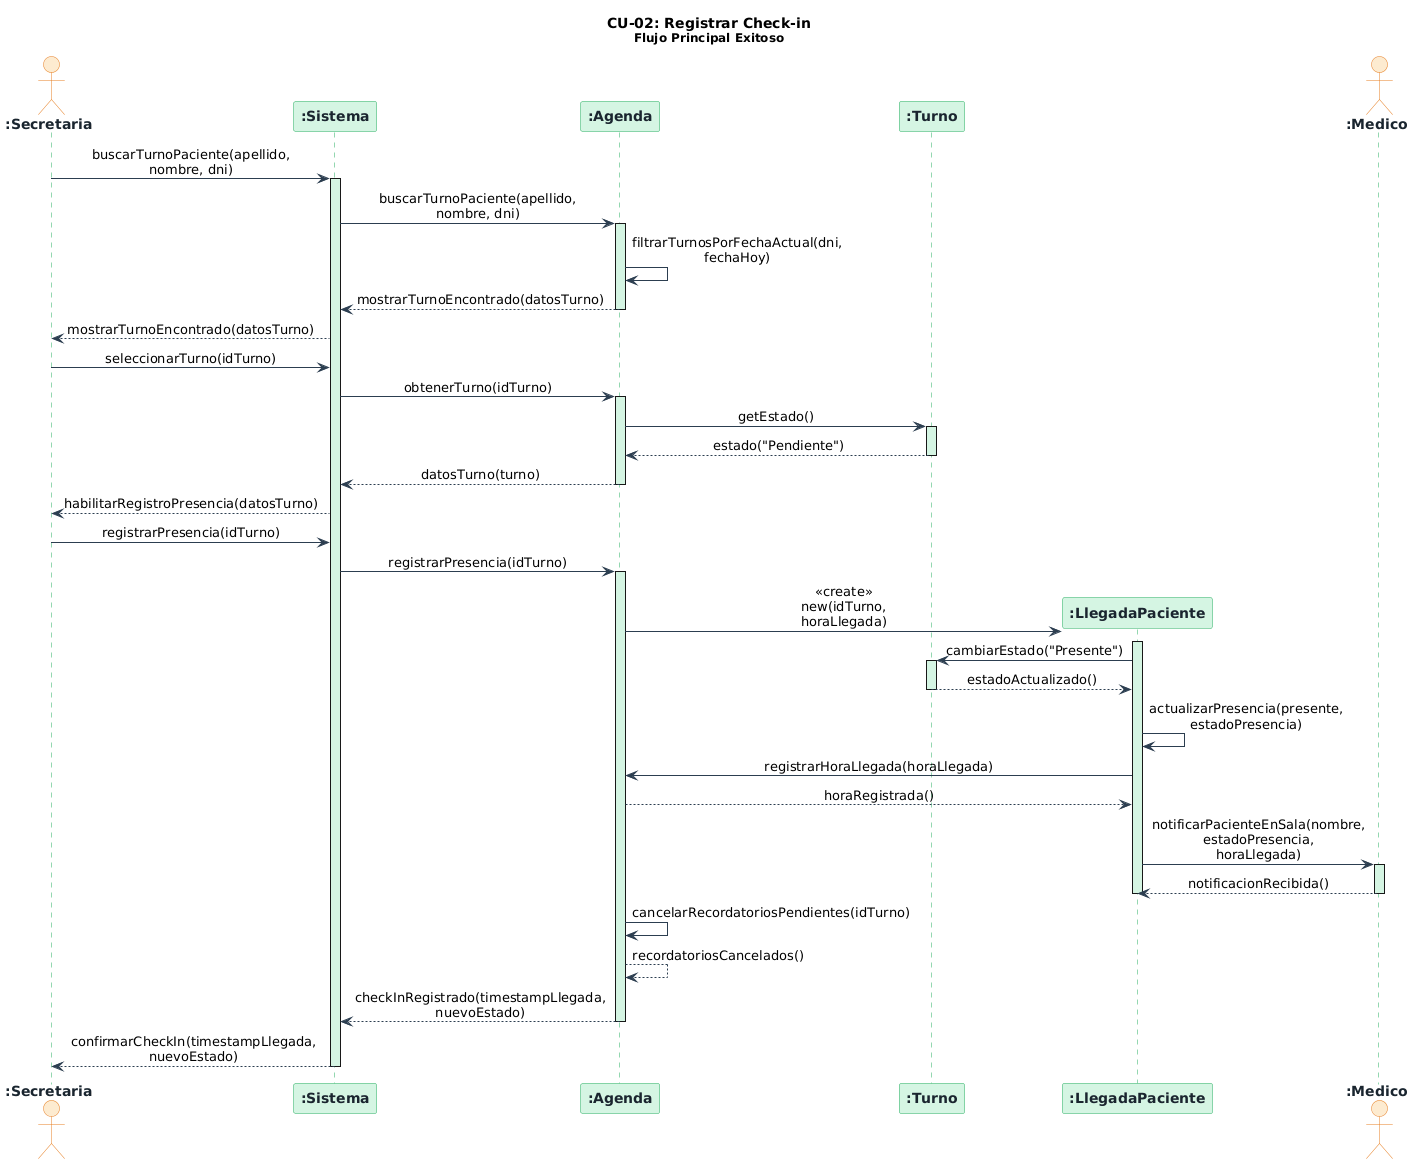

The diagram above was rendered by PlantUML. Its source (embedded in the PNG):
@startuml
skinparam sequenceMessageAlign center
skinparam responseMessageBelowArrow true
skinparam maxMessageSize 160
skinparam sequence {
    ArrowColor          #2C3E50
    LifeLineBorderColor #27AE60
    LifeLineBackgroundColor #D5F5E3
    BoxBackgroundColor  #FDFEFE
    BoxBorderColor      #2C3E50
}
skinparam participant {
    BackgroundColor #D5F5E3
    BorderColor     #27AE60
    FontColor       #1A252F
    FontStyle       bold
}
skinparam actor {
    BackgroundColor #FDEBD0
    BorderColor     #E67E22
    FontColor       #1A252F
    FontStyle       bold
}

title **CU-02: Registrar Check-in**\n<size:12>Flujo Principal Exitoso</size>

actor    ":Secretaria"          as secretaria
participant ":Sistema"          as sistema
participant ":Agenda"           as agenda
participant ":Turno"            as turno
participant ":LlegadaPaciente"  as llegadaPaciente
actor    ":Medico"              as medico

' ── 1. Búsqueda del turno del paciente ─────────────────────────────────────
secretaria  ->  sistema         : buscarTurnoPaciente(apellido, nombre, dni)
activate sistema
sistema     ->  agenda          : buscarTurnoPaciente(apellido, nombre, dni)
activate agenda
agenda      ->  agenda          : filtrarTurnosPorFechaActual(dni, fechaHoy)
agenda      -->  sistema        : mostrarTurnoEncontrado(datosTurno)
deactivate agenda
sistema     -->  secretaria     : mostrarTurnoEncontrado(datosTurno)

' ── 2. Selección y verificación del turno ──────────────────────────────────
secretaria  ->  sistema         : seleccionarTurno(idTurno)
sistema     ->  agenda          : obtenerTurno(idTurno)
activate agenda
agenda      ->  turno           : getEstado()
activate turno
turno       -->  agenda         : estado("Pendiente")
deactivate turno
agenda      -->  sistema        : datosTurno(turno)
deactivate agenda
sistema     -->  secretaria     : habilitarRegistroPresencia(datosTurno)

' ── 3. Registro de presencia y creación de LlegadaPaciente ─────────────────
secretaria  ->  sistema         : registrarPresencia(idTurno)
sistema     ->  agenda          : registrarPresencia(idTurno)
activate agenda

create llegadaPaciente
agenda      ->  llegadaPaciente : <<create>>\nnew(idTurno, horaLlegada)
activate llegadaPaciente

llegadaPaciente ->  turno       : cambiarEstado("Presente")
activate turno
turno       -->  llegadaPaciente : estadoActualizado()
deactivate turno

llegadaPaciente ->  llegadaPaciente : actualizarPresencia(presente, estadoPresencia)

llegadaPaciente ->  agenda      : registrarHoraLlegada(horaLlegada)
agenda      -->  llegadaPaciente : horaRegistrada()

' ── 4. Notificación al médico (responsabilidad de LlegadaPaciente - CRC) ────
llegadaPaciente ->  medico      : notificarPacienteEnSala(nombre, estadoPresencia, horaLlegada)
activate medico
medico      -->  llegadaPaciente : notificacionRecibida()
deactivate medico

deactivate llegadaPaciente

' ── 5. Cancelación de recordatorios pendientes ─────────────────────────────
agenda      ->  agenda          : cancelarRecordatoriosPendientes(idTurno)
agenda      -->  agenda         : recordatoriosCancelados()

agenda      -->  sistema        : checkInRegistrado(timestampLlegada, nuevoEstado)
deactivate agenda

' ── 6. Confirmación a la secretaria ────────────────────────────────────────
sistema     -->  secretaria     : confirmarCheckIn(timestampLlegada, nuevoEstado)
deactivate sistema
@enduml